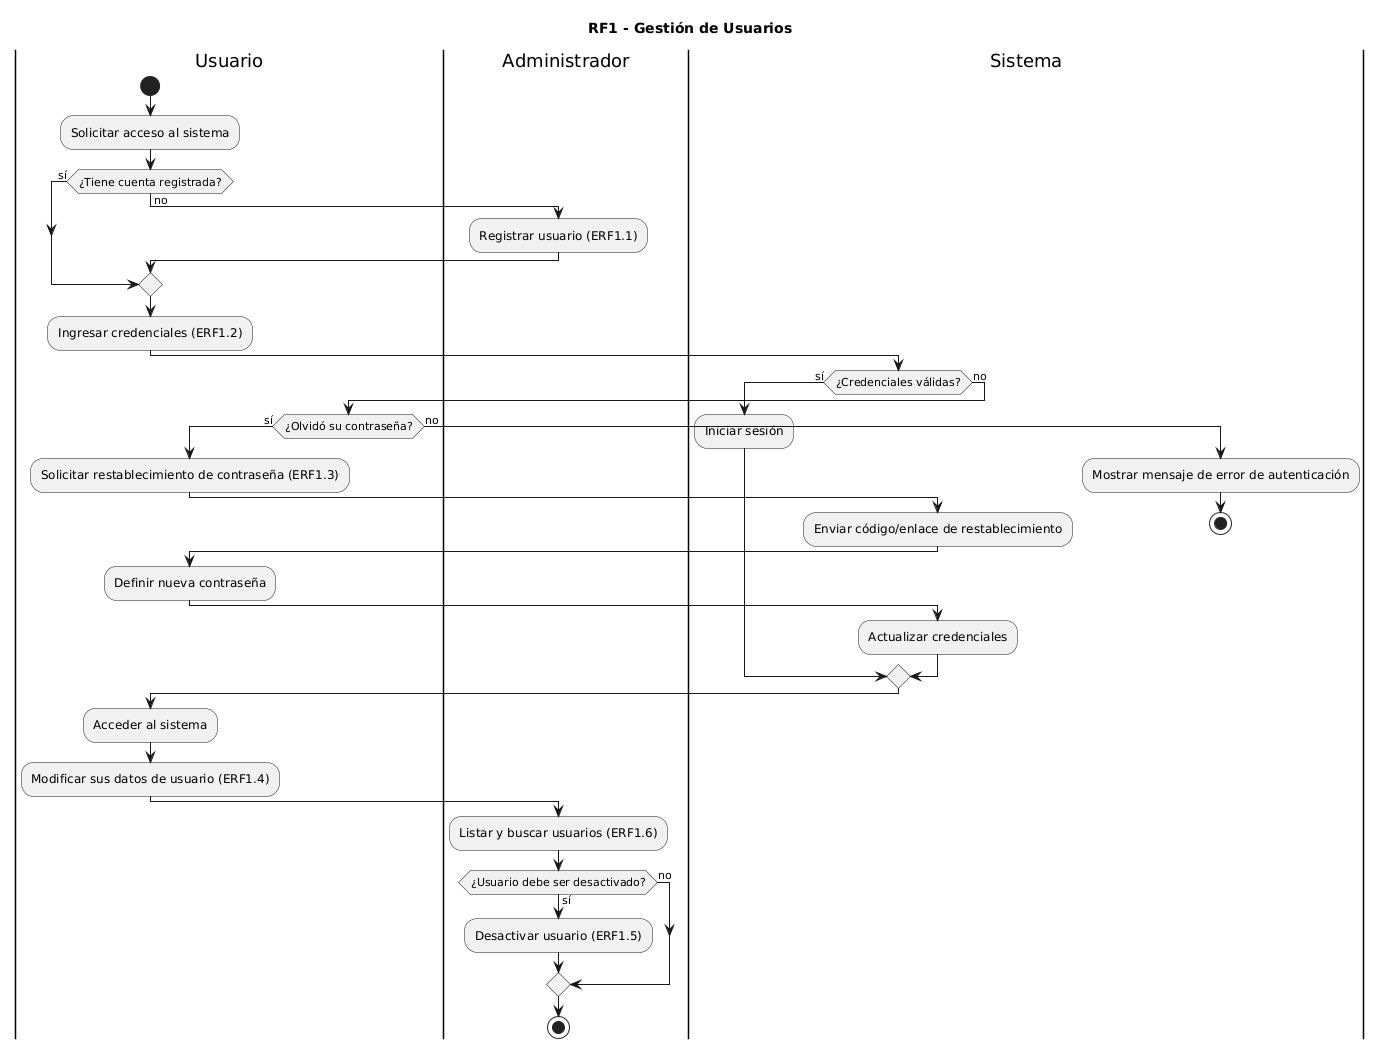

The diagram above was rendered by PlantUML. Its source (embedded in the PNG):
@startuml
title RF1 - Gestión de Usuarios

|Usuario|
start
:Solicitar acceso al sistema;

if (¿Tiene cuenta registrada?) then (no)
  |Administrador|
  :Registrar usuario (ERF1.1);
  |Usuario|
else (sí)
endif

:Ingresar credenciales (ERF1.2);

|Sistema|
if (¿Credenciales válidas?) then (sí)
  :Iniciar sesión;
else (no)
  |Usuario|
  if (¿Olvidó su contraseña?) then (sí)
    :Solicitar restablecimiento de contraseña (ERF1.3);
    |Sistema|
    :Enviar código/enlace de restablecimiento;
    |Usuario|
    :Definir nueva contraseña;
    |Sistema|
    :Actualizar credenciales;
  else (no)
    :Mostrar mensaje de error de autenticación;
    stop
  endif
endif

|Usuario|
:Acceder al sistema;
:Modificar sus datos de usuario (ERF1.4);

|Administrador|
:Listar y buscar usuarios (ERF1.6);
if (¿Usuario debe ser desactivado?) then (sí)
  :Desactivar usuario (ERF1.5);
else (no)
endif

stop
@enduml